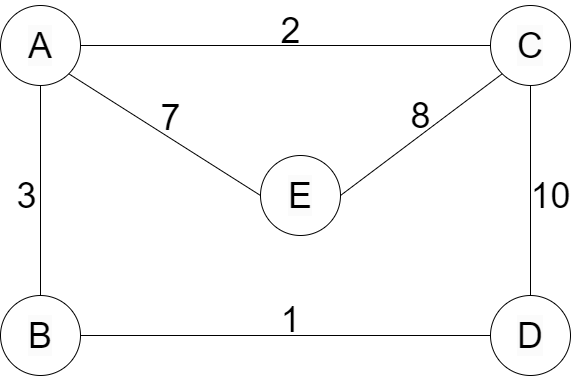

The diagram above was exported from draw.io. Its source (the exported page's mxGraphModel, read from the mxfile embedded in the PNG):
<mxGraphModel dx="794" dy="412" grid="1" gridSize="10" guides="1" tooltips="1" connect="1" arrows="1" fold="1" page="1" pageScale="1" pageWidth="827" pageHeight="1169" math="0" shadow="0">
  <root>
    <mxCell id="0" />
    <mxCell id="1" parent="0" />
    <mxCell id="Z0Ij2p-Uxk0XCzhOq2aV-1" value="&lt;span style=&quot;color: rgb(0, 0, 0); font-family: Helvetica; font-size: 36px; font-style: normal; font-variant-ligatures: normal; font-variant-caps: normal; font-weight: 400; letter-spacing: normal; orphans: 2; text-align: center; text-indent: 0px; text-transform: none; widows: 2; word-spacing: 0px; -webkit-text-stroke-width: 0px; white-space: normal; background-color: rgb(251, 251, 251); text-decoration-thickness: initial; text-decoration-style: initial; text-decoration-color: initial; display: inline !important; float: none;&quot;&gt;A&lt;/span&gt;" style="ellipse;whiteSpace=wrap;html=1;aspect=fixed;" vertex="1" parent="1">
      <mxGeometry x="30" y="30" width="80" height="80" as="geometry" />
    </mxCell>
    <mxCell id="Z0Ij2p-Uxk0XCzhOq2aV-6" value="&lt;span style=&quot;color: rgb(0, 0, 0); font-family: Helvetica; font-size: 36px; font-style: normal; font-variant-ligatures: normal; font-variant-caps: normal; font-weight: 400; letter-spacing: normal; orphans: 2; text-align: center; text-indent: 0px; text-transform: none; widows: 2; word-spacing: 0px; -webkit-text-stroke-width: 0px; white-space: normal; background-color: rgb(251, 251, 251); text-decoration-thickness: initial; text-decoration-style: initial; text-decoration-color: initial; display: inline !important; float: none;&quot;&gt;C&lt;/span&gt;" style="ellipse;whiteSpace=wrap;html=1;aspect=fixed;" vertex="1" parent="1">
      <mxGeometry x="520" y="30" width="80" height="80" as="geometry" />
    </mxCell>
    <mxCell id="Z0Ij2p-Uxk0XCzhOq2aV-7" value="&lt;span style=&quot;color: rgb(0, 0, 0); font-family: Helvetica; font-size: 36px; font-style: normal; font-variant-ligatures: normal; font-variant-caps: normal; font-weight: 400; letter-spacing: normal; orphans: 2; text-align: center; text-indent: 0px; text-transform: none; widows: 2; word-spacing: 0px; -webkit-text-stroke-width: 0px; white-space: normal; background-color: rgb(251, 251, 251); text-decoration-thickness: initial; text-decoration-style: initial; text-decoration-color: initial; display: inline !important; float: none;&quot;&gt;B&lt;/span&gt;" style="ellipse;whiteSpace=wrap;html=1;aspect=fixed;" vertex="1" parent="1">
      <mxGeometry x="30" y="320" width="80" height="80" as="geometry" />
    </mxCell>
    <mxCell id="Z0Ij2p-Uxk0XCzhOq2aV-8" value="&lt;span style=&quot;color: rgb(0, 0, 0); font-family: Helvetica; font-size: 36px; font-style: normal; font-variant-ligatures: normal; font-variant-caps: normal; font-weight: 400; letter-spacing: normal; orphans: 2; text-align: center; text-indent: 0px; text-transform: none; widows: 2; word-spacing: 0px; -webkit-text-stroke-width: 0px; white-space: normal; background-color: rgb(251, 251, 251); text-decoration-thickness: initial; text-decoration-style: initial; text-decoration-color: initial; display: inline !important; float: none;&quot;&gt;D&lt;/span&gt;" style="ellipse;whiteSpace=wrap;html=1;aspect=fixed;" vertex="1" parent="1">
      <mxGeometry x="520" y="320" width="80" height="80" as="geometry" />
    </mxCell>
    <mxCell id="Z0Ij2p-Uxk0XCzhOq2aV-9" value="&lt;span style=&quot;color: rgb(0, 0, 0); font-family: Helvetica; font-size: 36px; font-style: normal; font-variant-ligatures: normal; font-variant-caps: normal; font-weight: 400; letter-spacing: normal; orphans: 2; text-align: center; text-indent: 0px; text-transform: none; widows: 2; word-spacing: 0px; -webkit-text-stroke-width: 0px; white-space: normal; background-color: rgb(251, 251, 251); text-decoration-thickness: initial; text-decoration-style: initial; text-decoration-color: initial; display: inline !important; float: none;&quot;&gt;E&lt;/span&gt;" style="ellipse;whiteSpace=wrap;html=1;aspect=fixed;" vertex="1" parent="1">
      <mxGeometry x="290" y="180" width="80" height="80" as="geometry" />
    </mxCell>
    <mxCell id="Z0Ij2p-Uxk0XCzhOq2aV-10" value="" style="endArrow=none;html=1;rounded=0;entryX=0.5;entryY=1;entryDx=0;entryDy=0;exitX=0.5;exitY=0;exitDx=0;exitDy=0;" edge="1" parent="1" source="Z0Ij2p-Uxk0XCzhOq2aV-7" target="Z0Ij2p-Uxk0XCzhOq2aV-1">
      <mxGeometry width="50" height="50" relative="1" as="geometry">
        <mxPoint x="380" y="230" as="sourcePoint" />
        <mxPoint x="430" y="180" as="targetPoint" />
      </mxGeometry>
    </mxCell>
    <mxCell id="Z0Ij2p-Uxk0XCzhOq2aV-12" value="" style="endArrow=none;html=1;rounded=0;exitX=1;exitY=0.5;exitDx=0;exitDy=0;entryX=0;entryY=0.5;entryDx=0;entryDy=0;" edge="1" parent="1" source="Z0Ij2p-Uxk0XCzhOq2aV-7" target="Z0Ij2p-Uxk0XCzhOq2aV-8">
      <mxGeometry width="50" height="50" relative="1" as="geometry">
        <mxPoint x="380" y="230" as="sourcePoint" />
        <mxPoint x="430" y="180" as="targetPoint" />
      </mxGeometry>
    </mxCell>
    <mxCell id="Z0Ij2p-Uxk0XCzhOq2aV-13" value="" style="endArrow=none;html=1;rounded=0;entryX=0.5;entryY=1;entryDx=0;entryDy=0;exitX=0.5;exitY=0;exitDx=0;exitDy=0;" edge="1" parent="1" source="Z0Ij2p-Uxk0XCzhOq2aV-8" target="Z0Ij2p-Uxk0XCzhOq2aV-6">
      <mxGeometry width="50" height="50" relative="1" as="geometry">
        <mxPoint x="380" y="230" as="sourcePoint" />
        <mxPoint x="430" y="180" as="targetPoint" />
      </mxGeometry>
    </mxCell>
    <mxCell id="Z0Ij2p-Uxk0XCzhOq2aV-14" value="" style="endArrow=none;html=1;rounded=0;entryX=0;entryY=0.5;entryDx=0;entryDy=0;exitX=1;exitY=0.5;exitDx=0;exitDy=0;" edge="1" parent="1" source="Z0Ij2p-Uxk0XCzhOq2aV-1" target="Z0Ij2p-Uxk0XCzhOq2aV-6">
      <mxGeometry width="50" height="50" relative="1" as="geometry">
        <mxPoint x="380" y="230" as="sourcePoint" />
        <mxPoint x="430" y="180" as="targetPoint" />
      </mxGeometry>
    </mxCell>
    <mxCell id="Z0Ij2p-Uxk0XCzhOq2aV-15" value="" style="endArrow=none;html=1;rounded=0;exitX=1;exitY=1;exitDx=0;exitDy=0;entryX=0;entryY=0.5;entryDx=0;entryDy=0;" edge="1" parent="1" source="Z0Ij2p-Uxk0XCzhOq2aV-1" target="Z0Ij2p-Uxk0XCzhOq2aV-9">
      <mxGeometry width="50" height="50" relative="1" as="geometry">
        <mxPoint x="380" y="230" as="sourcePoint" />
        <mxPoint x="430" y="180" as="targetPoint" />
      </mxGeometry>
    </mxCell>
    <mxCell id="Z0Ij2p-Uxk0XCzhOq2aV-16" value="" style="endArrow=none;html=1;rounded=0;entryX=0;entryY=1;entryDx=0;entryDy=0;exitX=1;exitY=0.5;exitDx=0;exitDy=0;" edge="1" parent="1" source="Z0Ij2p-Uxk0XCzhOq2aV-9" target="Z0Ij2p-Uxk0XCzhOq2aV-6">
      <mxGeometry width="50" height="50" relative="1" as="geometry">
        <mxPoint x="380" y="230" as="sourcePoint" />
        <mxPoint x="430" y="180" as="targetPoint" />
      </mxGeometry>
    </mxCell>
    <mxCell id="Z0Ij2p-Uxk0XCzhOq2aV-17" value="&lt;font style=&quot;font-size: 36px;&quot;&gt;3&lt;/font&gt;" style="text;html=1;align=center;verticalAlign=middle;resizable=0;points=[];autosize=1;strokeColor=none;fillColor=none;" vertex="1" parent="1">
      <mxGeometry x="36" y="190" width="40" height="60" as="geometry" />
    </mxCell>
    <mxCell id="Z0Ij2p-Uxk0XCzhOq2aV-18" value="&lt;font style=&quot;font-size: 36px;&quot;&gt;8&lt;/font&gt;" style="text;html=1;align=center;verticalAlign=middle;resizable=0;points=[];autosize=1;strokeColor=none;fillColor=none;" vertex="1" parent="1">
      <mxGeometry x="430" y="110" width="40" height="60" as="geometry" />
    </mxCell>
    <mxCell id="Z0Ij2p-Uxk0XCzhOq2aV-19" value="&lt;font style=&quot;font-size: 36px;&quot;&gt;7&lt;/font&gt;" style="text;html=1;align=center;verticalAlign=middle;resizable=0;points=[];autosize=1;strokeColor=none;fillColor=none;" vertex="1" parent="1">
      <mxGeometry x="180" y="112" width="40" height="60" as="geometry" />
    </mxCell>
    <mxCell id="Z0Ij2p-Uxk0XCzhOq2aV-20" value="&lt;font style=&quot;font-size: 36px;&quot;&gt;10&lt;/font&gt;" style="text;html=1;align=center;verticalAlign=middle;resizable=0;points=[];autosize=1;strokeColor=none;fillColor=none;" vertex="1" parent="1">
      <mxGeometry x="550" y="190" width="60" height="60" as="geometry" />
    </mxCell>
    <mxCell id="Z0Ij2p-Uxk0XCzhOq2aV-21" value="&lt;font style=&quot;font-size: 36px;&quot;&gt;1&lt;/font&gt;" style="text;html=1;align=center;verticalAlign=middle;resizable=0;points=[];autosize=1;strokeColor=none;fillColor=none;" vertex="1" parent="1">
      <mxGeometry x="300" y="314" width="40" height="60" as="geometry" />
    </mxCell>
    <mxCell id="Z0Ij2p-Uxk0XCzhOq2aV-22" value="&lt;font style=&quot;font-size: 36px;&quot;&gt;2&lt;/font&gt;" style="text;html=1;align=center;verticalAlign=middle;resizable=0;points=[];autosize=1;strokeColor=none;fillColor=none;" vertex="1" parent="1">
      <mxGeometry x="300" y="25" width="40" height="60" as="geometry" />
    </mxCell>
  </root>
</mxGraphModel>